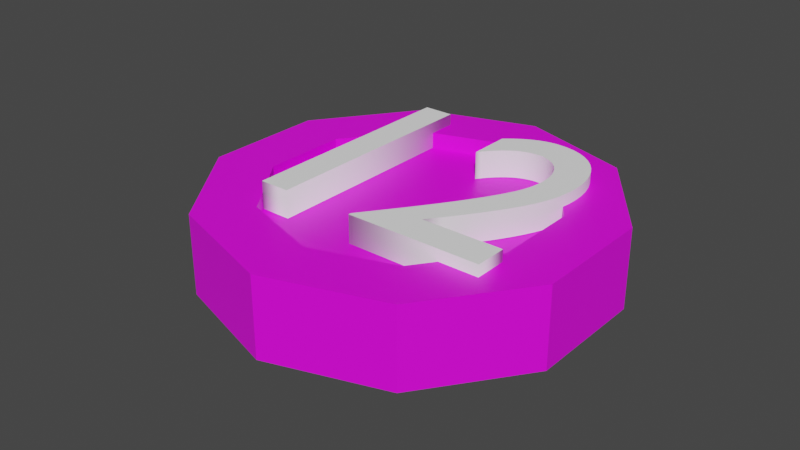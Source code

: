# Source: R-12.blend  (saved by Blender 2.91.10; exported with 4.5.12 LTS)
import bpy
from mathutils import Matrix  # noqa: F401  (used for matrix-valued properties, if any)

bpy.ops.wm.read_factory_settings(use_empty=True)
scene = bpy.context.scene
scene.name = 'Scene'

# ---- collections
col_collection = bpy.data.collections.new('Collection'); scene.collection.children.link(col_collection)

# ---- images (referenced by path relative to the original .blend; pixels are not part of the script)
import os
ASSET_DIR = os.environ.get("B2B_ASSET_DIR", "")  # directory of the original .blend (textures are referenced by path, not embedded)
HERE = os.path.dirname(os.path.abspath(__file__))  # packed textures are extracted next to this script under _unpacked/

def load_image(name, relpath, width, height, colorspace="sRGB"):
    """Load a texture the original file referenced (path relative to the .blend, or extracted next to this script)."""
    p = next((c for c in (os.path.join(HERE, relpath), os.path.join(ASSET_DIR, relpath)) if relpath and os.path.exists(c)), "")
    if p:
        img = bpy.data.images.load(p, check_existing=True)
        img.name = name
    else:  # same state as the original file: an image datablock whose file is absent (Cycles renders it pink)
        img = bpy.data.images.new(name, width, height)
        img.source = "FILE"
        img.filepath = "//" + (relpath or name)
    img.colorspace_settings.name = colorspace
    return img
img_imphenziapalette01_256_gradient_png_001 = load_image('ImphenziaPalette01-256-Gradient.png.001', 'ImphenziaPalette01-256-Gradient.png', 1024, 1024, 'sRGB')

# ---- materials (node trees are filled in below, after node groups)
mat_material_001 = bpy.data.materials.new('Material.001')
mat_material_001.use_transparent_shadow = False
mat_material_002 = bpy.data.materials.new('Material.002')
mat_material_002.use_transparent_shadow = False

# ---- material node trees
mat_material_001.use_nodes = True; mat_material_001.node_tree.nodes.clear()
_N = mat_material_001.node_tree.nodes; _L = mat_material_001.node_tree.links
n0 = _N.new('ShaderNodeOutputMaterial'); n0.name = 'Material Output'; n0.location = (300, 300)
n1 = _N.new('ShaderNodeBsdfPrincipled'); n1.name = 'Principled BSDF'; n1.location = (10, 300)
n1.distribution = 'GGX'
n1.subsurface_method = 'BURLEY'
n1.inputs[3].default_value = 1.45
n1.inputs[27].default_value = (0.0, 0.0, 0.0, 1.0)
n1.inputs[28].default_value = 1.0
n2 = _N.new('ShaderNodeTexImage'); n2.name = 'Image Texture'; n2.location = (-292, 159)
n2.image = img_imphenziapalette01_256_gradient_png_001
_L.new(n1.outputs[0], n0.inputs[0])
_L.new(n2.outputs[0], n1.inputs[0])
n0.is_active_output = True
mat_material_002.use_nodes = True; mat_material_002.node_tree.nodes.clear()
_N = mat_material_002.node_tree.nodes; _L = mat_material_002.node_tree.links
n0 = _N.new('ShaderNodeBsdfPrincipled'); n0.name = 'Principled BSDF'; n0.location = (10, 300)
n0.distribution = 'GGX'
n0.subsurface_method = 'BURLEY'
n0.inputs[0].default_value = (1.0, 1.0, 1.0, 1.0)
n0.inputs[3].default_value = 1.45
n0.inputs[27].default_value = (0.0, 0.0, 0.0, 1.0)
n0.inputs[28].default_value = 1.0
n1 = _N.new('ShaderNodeOutputMaterial'); n1.name = 'Material Output'; n1.location = (300, 300)
_L.new(n0.outputs[0], n1.inputs[0])
n1.is_active_output = True

# ---- world
world_world = bpy.data.worlds.new('World'); scene.world = world_world
world_world.use_nodes = True; world_world.node_tree.nodes.clear()
_N = world_world.node_tree.nodes; _L = world_world.node_tree.links
n0 = _N.new('ShaderNodeOutputWorld'); n0.name = 'World Output'; n0.location = (300, 300)
n1 = _N.new('ShaderNodeBackground'); n1.name = 'Background'; n1.location = (10, 300)
n1.inputs[0].default_value = (0.05088, 0.05088, 0.05088, 1.0)
_L.new(n1.outputs[0], n0.inputs[0])
n0.is_active_output = True
world_world.color = (0.05088, 0.05088, 0.05088)
world_world.use_sun_shadow = False
world_world.sun_shadow_jitter_overblur = 0.0

# ---- meshes
me_cylinder = bpy.data.meshes.new('Cylinder')
me_cylinder.from_pydata([(-2.258e-08, 0.2512, -0.07266), (-2.258e-08, 0.2512, 0.07048), (0.1476, 0.2032, -0.07266), (0.1476, 0.2032, 0.07048), (0.2389, 0.07761, -0.07266), (0.2389, 0.07761, 0.07048), (0.2389, -0.07761, -0.07266), (0.2389, -0.07761, 0.07048), (0.1476, -0.2032, -0.07266), (0.1476, -0.2032, 0.07048), (-2.258e-08, -0.2512, -0.07266), (-2.258e-08, -0.2512, 0.07048), (-0.1476, -0.2032, -0.07266), (-0.1476, -0.2032, 0.07048), (-0.2389, -0.07761, -0.07266), (-0.2389, -0.07761, 0.07048), (-0.2389, 0.07761, -0.07266), (-0.2389, 0.07761, 0.07048), (-0.1476, 0.2032, -0.07266), (-0.1476, 0.2032, 0.07048), (0.2094, 0.2883, 0.07048), (7.218e-09, 0.3563, 0.07048), (0.3389, 0.1101, 0.07048), (0.3389, -0.1101, 0.07048), (0.2094, -0.2883, 0.07048), (-2.258e-08, -0.3563, 0.07048), (-0.2094, -0.2883, 0.07048), (-0.3389, -0.1101, 0.07048), (-0.3389, 0.1101, 0.07048), (-0.2094, 0.2883, 0.07048), (0.1476, 0.2032, 0.04048), (-2.258e-08, 0.2512, 0.04048), (0.2389, 0.07761, 0.04048), (0.2389, -0.07761, 0.04048), (0.1476, -0.2032, 0.04048), (-2.258e-08, -0.2512, 0.04048), (-0.1476, -0.2032, 0.04048), (-0.2389, -0.07761, 0.04048), (-0.2389, 0.07761, 0.04048), (-0.1476, 0.2032, 0.04048), (0.01427, 0.3517, -0.05766), (0.01427, 0.3517, 0.05548), (0.1952, 0.2929, 0.05548), (0.1952, 0.2929, -0.05766), (0.2182, 0.2761, -0.05766), (0.2182, 0.2761, 0.05548), (0.3301, 0.1222, 0.05548), (0.3301, 0.1222, -0.05766), (0.3389, 0.0951, -0.05766), (0.3389, 0.0951, 0.05548), (0.3389, -0.0951, 0.05548), (0.3389, -0.09511, -0.05766), (0.3301, -0.1222, -0.05766), (0.3301, -0.1222, 0.05548), (0.2182, -0.2761, 0.05548), (0.2182, -0.2761, -0.05766), (0.1952, -0.2929, -0.05766), (0.1952, -0.2929, 0.05548), (0.01427, -0.3517, 0.05548), (0.01427, -0.3517, -0.05766), (-0.01427, -0.3517, -0.05766), (-0.01427, -0.3517, 0.05548), (-0.1952, -0.2929, 0.05548), (-0.1952, -0.2929, -0.05766), (-0.2182, -0.2761, -0.05766), (-0.2182, -0.2761, 0.05548), (-0.3301, -0.1222, 0.05548), (-0.3301, -0.1222, -0.05766), (-0.3389, -0.09511, -0.05766), (-0.3389, -0.09511, 0.05548), (-0.3389, 0.09511, 0.05548), (-0.3389, 0.09511, -0.05766), (-0.3301, 0.1222, -0.05766), (-0.3301, 0.1222, 0.05548), (-0.2182, 0.2761, 0.05548), (-0.2182, 0.2761, -0.05766), (-0.1952, 0.2929, -0.05766), (-0.1952, 0.2929, 0.05548), (-0.01427, 0.3517, 0.05548), (-0.01427, 0.3517, -0.05766), (7.218e-09, 0.3563, -0.07266), (0.2094, 0.2883, -0.07266), (0.3389, 0.1101, -0.07266), (0.3389, -0.1101, -0.07266), (0.2094, -0.2883, -0.07266), (-2.258e-08, -0.3563, -0.07266), (-0.2094, -0.2883, -0.07266), (-0.3389, -0.1101, -0.07266), (-0.3389, 0.1101, -0.07266), (-0.2094, 0.2883, -0.07266), (-2.258e-08, 0.2512, -0.03272), (0.1476, 0.2032, -0.03272), (0.2389, 0.07761, -0.03272), (0.2389, -0.07761, -0.03272), (0.1476, -0.2032, -0.03272), (-2.258e-08, -0.2512, -0.03272), (-0.1476, -0.2032, -0.03272), (-0.2389, -0.07761, -0.03272), (-0.2389, 0.07761, -0.03272), (-0.1476, 0.2032, -0.03272), (0.1419, 0.2208, -0.07266), (0.015, 0.2621, -0.07266), (0.015, 0.3357, -0.07266), (0.1852, 0.2804, -0.07266), (0.2446, 0.09525, -0.07266), (0.1662, 0.2032, -0.07266), (0.2094, 0.2627, -0.07266), (0.3146, 0.118, -0.07266), (0.2539, -0.06671, -0.07266), (0.2539, 0.06671, -0.07266), (0.3239, 0.08946, -0.07266), (0.3239, -0.08946, -0.07266), (0.1662, -0.2032, -0.07266), (0.2446, -0.09525, -0.07266), (0.3146, -0.118, -0.07266), (0.2094, -0.2627, -0.07266), (0.015, -0.2621, -0.07266), (0.1419, -0.2208, -0.07266), (0.1852, -0.2804, -0.07266), (0.015, -0.3357, -0.07266), (-0.1419, -0.2208, -0.07266), (-0.015, -0.2621, -0.07266), (-0.015, -0.3357, -0.07266), (-0.1852, -0.2804, -0.07266), (-0.2446, -0.09525, -0.07266), (-0.1662, -0.2032, -0.07266), (-0.2094, -0.2627, -0.07266), (-0.3146, -0.118, -0.07266), (-0.2539, 0.06671, -0.07266), (-0.2539, -0.06671, -0.07266), (-0.3239, -0.08946, -0.07266), (-0.3239, 0.08946, -0.07266), (-0.1662, 0.2032, -0.07266), (-0.2446, 0.09525, -0.07266), (-0.3146, 0.118, -0.07266), (-0.2094, 0.2627, -0.07266), (-0.015, 0.2621, -0.07266), (-0.1419, 0.2208, -0.07266), (-0.1852, 0.2804, -0.07266), (-0.015, 0.3357, -0.07266)], [], [(40, 41, 42, 43), (44, 45, 46, 47), (48, 49, 50, 51), (52, 53, 54, 55), (56, 57, 58, 59), (60, 61, 62, 63), (64, 65, 66, 67), (68, 69, 70, 71), (11, 9, 34, 35), (72, 73, 74, 75), (76, 77, 78, 79), (0, 2, 91, 90), (1, 3, 20, 21), (3, 5, 22, 20), (5, 7, 23, 22), (7, 9, 24, 23), (9, 11, 25, 24), (11, 13, 26, 25), (13, 15, 27, 26), (15, 17, 28, 27), (17, 19, 29, 28), (19, 1, 21, 29), (30, 31, 39, 38, 37, 36, 35, 34, 33, 32), (5, 3, 30, 32), (19, 17, 38, 39), (13, 11, 35, 36), (7, 5, 32, 33), (1, 19, 39, 31), (15, 13, 36, 37), (9, 7, 33, 34), (3, 1, 31, 30), (17, 15, 37, 38), (80, 21, 41, 40), (21, 20, 42, 41), (20, 81, 43, 42), (81, 80, 40, 43), (81, 20, 45, 44), (20, 22, 46, 45), (22, 82, 47, 46), (82, 81, 44, 47), (82, 22, 49, 48), (22, 23, 50, 49), (23, 83, 51, 50), (83, 82, 48, 51), (83, 23, 53, 52), (23, 24, 54, 53), (24, 84, 55, 54), (84, 83, 52, 55), (84, 24, 57, 56), (24, 25, 58, 57), (25, 85, 59, 58), (85, 84, 56, 59), (85, 25, 61, 60), (25, 26, 62, 61), (26, 86, 63, 62), (86, 85, 60, 63), (86, 26, 65, 64), (26, 27, 66, 65), (27, 87, 67, 66), (87, 86, 64, 67), (87, 27, 69, 68), (27, 28, 70, 69), (28, 88, 71, 70), (88, 87, 68, 71), (88, 28, 73, 72), (28, 29, 74, 73), (29, 89, 75, 74), (89, 88, 72, 75), (89, 29, 77, 76), (29, 21, 78, 77), (21, 80, 79, 78), (80, 89, 76, 79), (100, 101, 102, 103), (104, 105, 106, 107), (108, 109, 110, 111), (112, 113, 114, 115), (116, 117, 118, 119), (120, 121, 122, 123), (124, 125, 126, 127), (128, 129, 130, 131), (132, 133, 134, 135), (136, 137, 138, 139), (90, 91, 92, 93, 94, 95, 96, 97, 98, 99), (14, 16, 98, 97), (8, 10, 95, 94), (2, 4, 92, 91), (16, 18, 99, 98), (10, 12, 96, 95), (4, 6, 93, 92), (18, 0, 90, 99), (12, 14, 97, 96), (6, 8, 94, 93), (2, 0, 101, 100), (0, 80, 102, 101), (80, 81, 103, 102), (81, 2, 100, 103), (4, 2, 105, 104), (2, 81, 106, 105), (81, 82, 107, 106), (82, 4, 104, 107), (6, 4, 109, 108), (4, 82, 110, 109), (82, 83, 111, 110), (83, 6, 108, 111), (8, 6, 113, 112), (6, 83, 114, 113), (83, 84, 115, 114), (84, 8, 112, 115), (10, 8, 117, 116), (8, 84, 118, 117), (84, 85, 119, 118), (85, 10, 116, 119), (12, 10, 121, 120), (10, 85, 122, 121), (85, 86, 123, 122), (86, 12, 120, 123), (14, 12, 125, 124), (12, 86, 126, 125), (86, 87, 127, 126), (87, 14, 124, 127), (16, 14, 129, 128), (14, 87, 130, 129), (87, 88, 131, 130), (88, 16, 128, 131), (18, 16, 133, 132), (16, 88, 134, 133), (88, 89, 135, 134), (89, 18, 132, 135), (0, 18, 137, 136), (18, 89, 138, 137), (89, 80, 139, 138), (80, 0, 136, 139)])
_uv = me_cylinder.uv_layers.new(name='UVMap')
_uv.uv.foreach_set('vector', [0.47, 0.7328, 0.47, 0.7328, 0.47, 0.7328, 0.47, 0.7328, 0.47, 0.7328, 0.47, 0.7328, 0.47, 0.7328, 0.47, 0.7328, 0.47, 0.7328, 0.47, 0.7328, 0.47, 0.7328, 0.47, 0.7328, 0.47, 0.7328, 0.47, 0.7328, 0.47, 0.7328, 0.47, 0.7328, 0.47, 0.7328, 0.47, 0.7328, 0.47, 0.7328, 0.47, 0.7328, 0.47, 0.7328, 0.47, 0.7328, 0.47, 0.7328, 0.47, 0.7328, 0.47, 0.7328, 0.47, 0.7328, 0.47, 0.7328, 0.47, 0.7328, 0.47, 0.7328, 0.47, 0.7328, 0.47, 0.7328, 0.47, 0.7328, 0.47, 0.7328, 0.47, 0.7328, 0.47, 0.7328, 0.47, 0.7328, 0.47, 0.7328, 0.47, 0.7328, 0.47, 0.7328, 0.47, 0.7328, 0.47, 0.7328, 0.47, 0.7328, 0.47, 0.7328, 0.47, 0.7328, 0.9839, 0.9038, 0.9839, 0.9038, 0.9839, 0.9038, 0.9839, 0.9038, 0.47, 0.7328, 0.47, 0.7328, 0.47, 0.7328, 0.47, 0.7328, 0.47, 0.7328, 0.47, 0.7328, 0.47, 0.7328, 0.47, 0.7328, 0.47, 0.7328, 0.47, 0.7328, 0.47, 0.7328, 0.47, 0.7328, 0.47, 0.7328, 0.47, 0.7328, 0.47, 0.7328, 0.47, 0.7328, 0.47, 0.7328, 0.47, 0.7328, 0.47, 0.7328, 0.47, 0.7328, 0.47, 0.7328, 0.47, 0.7328, 0.47, 0.7328, 0.47, 0.7328, 0.47, 0.7328, 0.47, 0.7328, 0.47, 0.7328, 0.47, 0.7328, 0.47, 0.7328, 0.47, 0.7328, 0.47, 0.7328, 0.47, 0.7328, 0.47, 0.7328, 0.47, 0.7328, 0.47, 0.7328, 0.47, 0.7328, 0.47, 0.7328, 0.47, 0.7328, 0.47, 0.7328, 0.47, 0.7328, 0.47, 0.7328, 0.47, 0.7328, 0.47, 0.7328, 0.47, 0.7328, 0.47, 0.7328, 0.47, 0.7328, 0.47, 0.7328, 0.47, 0.7328, 0.47, 0.7328, 0.47, 0.7328, 0.47, 0.7328, 0.47, 0.7328, 0.47, 0.7328, 0.47, 0.7328, 0.47, 0.7328, 0.47, 0.7328, 0.47, 0.7328, 0.47, 0.7328, 0.47, 0.7328, 0.47, 0.7328, 0.47, 0.7328, 0.47, 0.7328, 0.47, 0.7328, 0.47, 0.7328, 0.47, 0.7328, 0.47, 0.7328, 0.47, 0.7328, 0.47, 0.7328, 0.47, 0.7328, 0.47, 0.7328, 0.47, 0.7328, 0.47, 0.7328, 0.47, 0.7328, 0.47, 0.7328, 0.47, 0.7328, 0.47, 0.7328, 0.47, 0.7328, 0.47, 0.7328, 0.47, 0.7328, 0.47, 0.7328, 0.47, 0.7328, 0.47, 0.7328, 0.47, 0.7328, 0.47, 0.7328, 0.47, 0.7328, 0.47, 0.7328, 0.47, 0.7328, 0.47, 0.7328, 0.47, 0.7328, 0.47, 0.7328, 0.47, 0.7328, 0.47, 0.7328, 0.47, 0.7328, 0.47, 0.7328, 0.47, 0.7328, 0.47, 0.7328, 0.47, 0.7328, 0.47, 0.7328, 0.47, 0.7328, 0.47, 0.7328, 0.47, 0.7328, 0.47, 0.7328, 0.47, 0.7328, 0.47, 0.7328, 0.47, 0.7328, 0.47, 0.7328, 0.47, 0.7328, 0.47, 0.7328, 0.47, 0.7328, 0.47, 0.7328, 0.47, 0.7328, 0.47, 0.7328, 0.47, 0.7328, 0.47, 0.7328, 0.47, 0.7328, 0.47, 0.7328, 0.47, 0.7328, 0.47, 0.7328, 0.47, 0.7328, 0.47, 0.7328, 0.47, 0.7328, 0.47, 0.7328, 0.47, 0.7328, 0.47, 0.7328, 0.47, 0.7328, 0.47, 0.7328, 0.47, 0.7328, 0.47, 0.7328, 0.47, 0.7328, 0.47, 0.7328, 0.47, 0.7328, 0.47, 0.7328, 0.47, 0.7328, 0.47, 0.7328, 0.47, 0.7328, 0.47, 0.7328, 0.47, 0.7328, 0.47, 0.7328, 0.47, 0.7328, 0.47, 0.7328, 0.47, 0.7328, 0.47, 0.7328, 0.47, 0.7328, 0.47, 0.7328, 0.47, 0.7328, 0.47, 0.7328, 0.47, 0.7328, 0.47, 0.7328, 0.47, 0.7328, 0.47, 0.7328, 0.47, 0.7328, 0.47, 0.7328, 0.47, 0.7328, 0.47, 0.7328, 0.47, 0.7328, 0.47, 0.7328, 0.47, 0.7328, 0.47, 0.7328, 0.462, 0.7323, 0.462, 0.7323, 0.462, 0.7323, 0.462, 0.7323, 0.47, 0.7328, 0.47, 0.7328, 0.47, 0.7328, 0.47, 0.7328, 0.462, 0.7323, 0.462, 0.7323, 0.462, 0.7323, 0.462, 0.7323, 0.47, 0.7328, 0.47, 0.7328, 0.47, 0.7328, 0.47, 0.7328, 0.47, 0.7328, 0.47, 0.7328, 0.47, 0.7328, 0.47, 0.7328, 0.47, 0.7328, 0.47, 0.7328, 0.47, 0.7328, 0.47, 0.7328, 0.47, 0.7328, 0.47, 0.7328, 0.47, 0.7328, 0.47, 0.7328, 0.47, 0.7328, 0.47, 0.7328, 0.47, 0.7328, 0.47, 0.7328, 0.47, 0.7328, 0.47, 0.7328, 0.47, 0.7328, 0.47, 0.7328, 0.47, 0.7328, 0.47, 0.7328, 0.47, 0.7328, 0.47, 0.7328, 0.47, 0.7328, 0.47, 0.7328, 0.47, 0.7328, 0.47, 0.7328, 0.47, 0.7328, 0.47, 0.7328, 0.47, 0.7328, 0.47, 0.7328, 0.47, 0.7328, 0.47, 0.7328, 0.47, 0.7328, 0.47, 0.7328, 0.47, 0.7328, 0.47, 0.7328, 0.47, 0.7328, 0.47, 0.7328, 0.47, 0.7328, 0.47, 0.7328, 0.47, 0.7328, 0.47, 0.7328, 0.47, 0.7328, 0.47, 0.7328, 0.47, 0.7328, 0.47, 0.7328, 0.47, 0.7328, 0.47, 0.7328, 0.47, 0.7328, 0.47, 0.7328, 0.47, 0.7328, 0.47, 0.7328, 0.47, 0.7328, 0.47, 0.7328, 0.47, 0.7328, 0.47, 0.7328, 0.47, 0.7328, 0.47, 0.7328, 0.47, 0.7328, 0.47, 0.7328, 0.47, 0.7328, 0.47, 0.7328, 0.47, 0.7328, 0.47, 0.7328, 0.47, 0.7328, 0.47, 0.7328, 0.47, 0.7328, 0.47, 0.7328, 0.47, 0.7328, 0.47, 0.7328, 0.0422, 0.9716, 0.0422, 0.9716, 0.0422, 0.9716, 0.0422, 0.9716, 0.0422, 0.9716, 0.0422, 0.9716, 0.0422, 0.9716, 0.0422, 0.9716, 0.0422, 0.9716, 0.0422, 0.9716, 0.0422, 0.9716, 0.0422, 0.9716, 0.0422, 0.9716, 0.0422, 0.9716, 0.0422, 0.9716, 0.0422, 0.9716, 0.0422, 0.9716, 0.0422, 0.9716, 0.0422, 0.9716, 0.0422, 0.9716, 0.0422, 0.9716, 0.0422, 0.9716, 0.0422, 0.9716, 0.0422, 0.9716, 0.0422, 0.9716, 0.0422, 0.9716, 0.0422, 0.9716, 0.0422, 0.9716, 0.0422, 0.9716, 0.0422, 0.9716, 0.0422, 0.9716, 0.0422, 0.9716, 0.0422, 0.9716, 0.0422, 0.9716, 0.0422, 0.9716, 0.0422, 0.9716, 0.0422, 0.9716, 0.0422, 0.9716, 0.0422, 0.9716, 0.0422, 0.9716, 0.47, 0.7328, 0.47, 0.7328, 0.47, 0.7328, 0.47, 0.7328, 0.47, 0.7328, 0.47, 0.7328, 0.47, 0.7328, 0.47, 0.7328, 0.47, 0.7328, 0.47, 0.7328, 0.9839, 0.9038, 0.9839, 0.9038, 0.9839, 0.9038, 0.9839, 0.9038, 0.9839, 0.9038, 0.9839, 0.9038, 0.9839, 0.9038, 0.9839, 0.9038, 0.9839, 0.9038, 0.9839, 0.9038, 0.9839, 0.9038, 0.9839, 0.9038, 0.9839, 0.9038, 0.9839, 0.9038, 0.9839, 0.9038, 0.9839, 0.9038, 0.9839, 0.9038, 0.9839, 0.9038, 0.9839, 0.9038, 0.9839, 0.9038, 0.9839, 0.9038, 0.9839, 0.9038, 0.9839, 0.9038, 0.9839, 0.9038, 0.9839, 0.9038, 0.9839, 0.9038, 0.9839, 0.9038, 0.9839, 0.9038, 0.9839, 0.9038, 0.9839, 0.9038, 0.9839, 0.9038, 0.9839, 0.9038, 0.9839, 0.9038, 0.9839, 0.9038, 0.9839, 0.9038, 0.9839, 0.9038, 0.47, 0.7328, 0.47, 0.7328, 0.47, 0.7328, 0.47, 0.7328, 0.47, 0.7328, 0.47, 0.7328, 0.47, 0.7328, 0.47, 0.7328, 0.47, 0.7328, 0.47, 0.7328, 0.47, 0.7328, 0.47, 0.7328, 0.47, 0.7328, 0.47, 0.7328, 0.47, 0.7328, 0.47, 0.7328, 0.47, 0.7328, 0.47, 0.7328, 0.47, 0.7328, 0.47, 0.7328, 0.47, 0.7328, 0.47, 0.7328, 0.47, 0.7328, 0.47, 0.7328, 0.47, 0.7328, 0.47, 0.7328, 0.47, 0.7328, 0.47, 0.7328, 0.47, 0.7328, 0.47, 0.7328, 0.47, 0.7328, 0.47, 0.7328, 0.47, 0.7328, 0.47, 0.7328, 0.47, 0.7328, 0.47, 0.7328, 0.47, 0.7328, 0.47, 0.7328, 0.47, 0.7328, 0.47, 0.7328, 0.47, 0.7328, 0.47, 0.7328, 0.47, 0.7328, 0.47, 0.7328, 0.47, 0.7328, 0.47, 0.7328, 0.47, 0.7328, 0.47, 0.7328, 0.47, 0.7328, 0.47, 0.7328, 0.47, 0.7328, 0.47, 0.7328, 0.47, 0.7328, 0.47, 0.7328, 0.47, 0.7328, 0.47, 0.7328, 0.47, 0.7328, 0.47, 0.7328, 0.47, 0.7328, 0.47, 0.7328, 0.47, 0.7328, 0.47, 0.7328, 0.47, 0.7328, 0.47, 0.7328, 0.47, 0.7328, 0.47, 0.7328, 0.47, 0.7328, 0.47, 0.7328, 0.47, 0.7328, 0.47, 0.7328, 0.47, 0.7328, 0.47, 0.7328, 0.47, 0.7328, 0.47, 0.7328, 0.47, 0.7328, 0.47, 0.7328, 0.47, 0.7328, 0.47, 0.7328, 0.47, 0.7328, 0.47, 0.7328, 0.47, 0.7328, 0.47, 0.7328, 0.47, 0.7328, 0.47, 0.7328, 0.47, 0.7328, 0.47, 0.7328, 0.47, 0.7328, 0.47, 0.7328, 0.47, 0.7328, 0.47, 0.7328, 0.47, 0.7328, 0.47, 0.7328, 0.47, 0.7328, 0.47, 0.7328, 0.47, 0.7328, 0.47, 0.7328, 0.47, 0.7328, 0.47, 0.7328, 0.47, 0.7328, 0.47, 0.7328, 0.47, 0.7328, 0.47, 0.7328, 0.47, 0.7328, 0.47, 0.7328, 0.47, 0.7328, 0.47, 0.7328, 0.47, 0.7328, 0.47, 0.7328, 0.47, 0.7328, 0.47, 0.7328, 0.47, 0.7328, 0.47, 0.7328, 0.47, 0.7328, 0.47, 0.7328, 0.47, 0.7328, 0.47, 0.7328, 0.47, 0.7328, 0.47, 0.7328, 0.47, 0.7328, 0.47, 0.7328, 0.47, 0.7328, 0.47, 0.7328, 0.47, 0.7328, 0.47, 0.7328, 0.47, 0.7328, 0.47, 0.7328, 0.47, 0.7328, 0.47, 0.7328, 0.47, 0.7328, 0.47, 0.7328, 0.47, 0.7328, 0.47, 0.7328, 0.47, 0.7328, 0.47, 0.7328, 0.47, 0.7328, 0.47, 0.7328, 0.47, 0.7328, 0.47, 0.7328, 0.47, 0.7328, 0.47, 0.7328, 0.47, 0.7328, 0.47, 0.7328, 0.47, 0.7328, 0.47, 0.7328, 0.47, 0.7328, 0.47, 0.7328, 0.47, 0.7328, 0.47, 0.7328, 0.47, 0.7328, 0.47, 0.7328, 0.47, 0.7328, 0.47, 0.7328, 0.47, 0.7328, 0.47, 0.7328, 0.47, 0.7328, 0.47, 0.7328, 0.47, 0.7328, 0.47, 0.7328, 0.47, 0.7328, 0.47, 0.7328])
me_cylinder.materials.append(mat_material_001)
me_cylinder.use_remesh_fix_poles = True
me_cylinder.use_remesh_preserve_attributes = False
me_cylinder.use_mirror_vertex_groups = False
me_cylinder.update()

# ---- curves / text
txt_text = bpy.data.curves.new('Text', 'FONT')
txt_text.dimensions = '2D'
txt_text.body = '12'
txt_text.materials.append(mat_material_002)
txt_text.use_path_clamp = True
txt_text.extrude = 0.1
txt_text.align_x = 'CENTER'
txt_text.align_y = 'CENTER'
txt_text.offset_x = -0.01008
txt_text.offset_y = 0.02218

# ---- objects
ob_cylinder = bpy.data.objects.new('Cylinder', me_cylinder)
ob_text = bpy.data.objects.new('Text', txt_text)

# ---- transforms, parenting, visibility, modifiers, constraints
ob_cylinder.location = (-0.5023, 0.5043, 0.09525)
ob_cylinder.lineart.crease_threshold = 0.0
ob_text.location = (-0.5081, 0.5161, 0.1614)
ob_text.scale = (0.5606, 0.6201, 0.2491)
ob_text.lineart.crease_threshold = 0.0

# ---- collection membership
col_collection.objects.link(ob_cylinder)
col_collection.objects.link(ob_text)

# ---- scene / render settings (as saved in the file)
scene.frame_start = 1; scene.frame_end = 250; scene.frame_set(1)
scene.render.engine = 'BLENDER_EEVEE_NEXT'
scene.cycles.use_denoising = False
scene.cycles.samples = 128
scene.cycles.sampling_pattern = 'TABULATED_SOBOL'
scene.cycles.use_adaptive_sampling = False
scene.cycles.use_light_tree = False
scene.view_settings.view_transform = 'Filmic'
bpy.context.view_layer.update()

# ---- added for rendering (the .blend has no active camera and no usable light): camera, sun
cam_auto = bpy.data.cameras.new('AutoCamera')
cam_auto.lens = 50.0
cam_auto.sensor_width = 36.0
cam_auto.clip_end = 1000.0
ob_auto_camera = bpy.data.objects.new('AutoCamera', cam_auto)
scene.collection.objects.link(ob_auto_camera)
ob_auto_camera.location = (0.520389, -0.753396, 0.932642)
ob_auto_camera.rotation_euler = (1.09748, -7.21219e-08, 0.694738)
scene.camera = ob_auto_camera
light_auto_sun = bpy.data.lights.new('AutoSun', 'SUN')
light_auto_sun.energy = 3.0
light_auto_sun.angle = 0.0523599
ob_auto_sun = bpy.data.objects.new('AutoSun', light_auto_sun)
scene.collection.objects.link(ob_auto_sun)
ob_auto_sun.rotation_euler = (0.872665, 0.174533, 0.523599)
bpy.context.view_layer.update()
